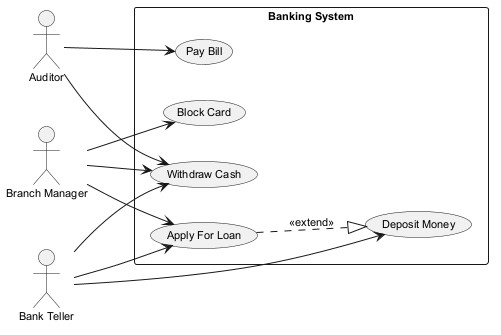

The diagram above was rendered by PlantUML. Its source (embedded in the PNG):
@startuml
skinparam backgroundColor #FFFFFF
skinparam classBackgroundColor #E8F4FA
skinparam classBorderColor #2C7DA0
skinparam defaultFontSize 11
left to right direction
actor "Branch Manager" as BM
actor "Bank Teller" as BT
actor "Auditor" as A
rectangle "Banking System" {
  usecase "Withdraw Cash" as UC_WithdrawCash
  usecase "Apply For Loan" as UC_ApplyForLoan
  usecase "Deposit Money" as UC_DepositMoney
  usecase "Block Card" as UC_BlockCard
  usecase "Pay Bill" as UC_PayBill
}
BM --> UC_WithdrawCash
BM --> UC_BlockCard
BM --> UC_ApplyForLoan
BT --> UC_DepositMoney
BT --> UC_WithdrawCash
BT --> UC_ApplyForLoan
A --> UC_PayBill
A --> UC_WithdrawCash
UC_ApplyForLoan ..|> UC_DepositMoney : <<extend>>
@enduml